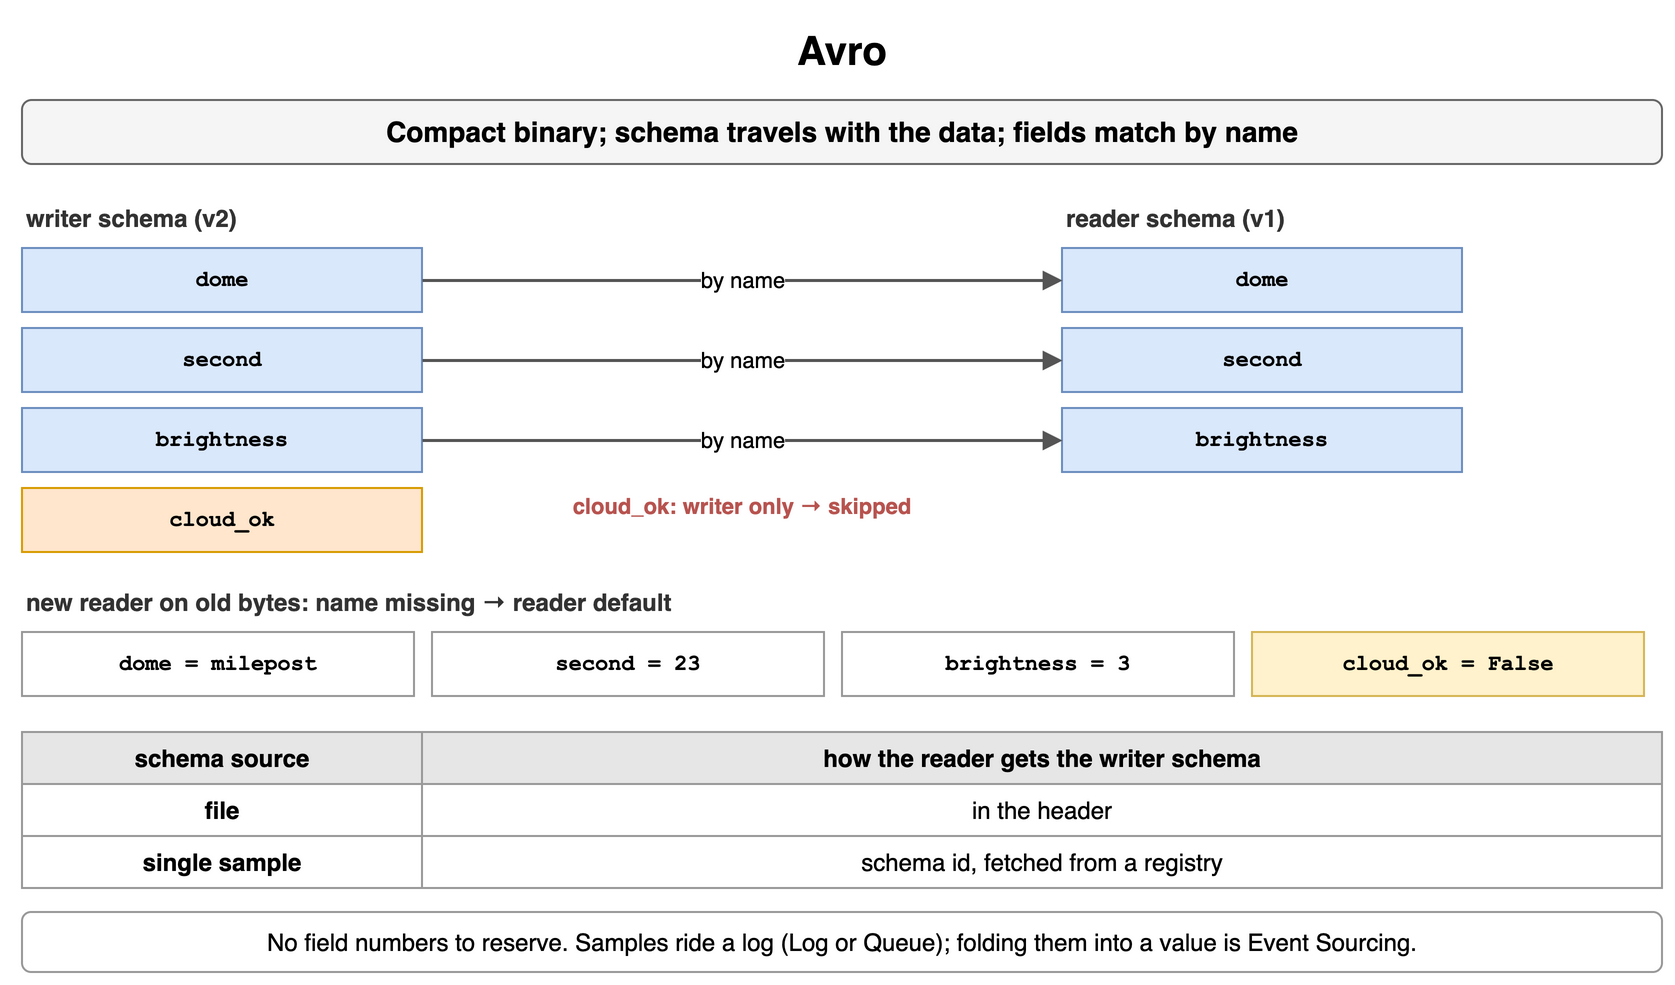

The diagram above was exported from draw.io. Its source (the exported page's mxGraphModel, read from the mxfile embedded in the PNG):
<mxGraphModel dx="900" dy="500" grid="1" gridSize="10" guides="1" tooltips="1" connect="1" arrows="1" fold="1" page="1" pageScale="1" pageWidth="900" pageHeight="500" math="0" shadow="0">
  <root>
    <mxCell id="0" />
    <mxCell id="1" parent="0" />
    <mxCell id="c1" value="Avro" style="text;html=1;align=center;verticalAlign=middle;whiteSpace=wrap;fontSize=20;fontStyle=1;" vertex="1" parent="1">
      <mxGeometry x="40" y="10" width="820" height="30" as="geometry" />
    </mxCell>
    <mxCell id="c2" value="Compact binary; schema travels with the data; fields match by name" style="rounded=1;whiteSpace=wrap;html=1;fillColor=#f5f5f5;strokeColor=#666666;fontStyle=1;fontSize=14;" vertex="1" parent="1">
      <mxGeometry x="40" y="50" width="820" height="32" as="geometry" />
    </mxCell>
    <mxCell id="c3" value="writer schema (v2)" style="text;html=1;whiteSpace=wrap;fontSize=11;align=left;verticalAlign=middle;fontSize=12;fontColor=#333333;fontStyle=1;" vertex="1" parent="1">
      <mxGeometry x="40" y="100" width="200" height="18" as="geometry" />
    </mxCell>
    <mxCell id="c4" value="reader schema (v1)" style="text;html=1;whiteSpace=wrap;fontSize=11;align=left;verticalAlign=middle;fontSize=12;fontColor=#333333;fontStyle=1;" vertex="1" parent="1">
      <mxGeometry x="560" y="100" width="200" height="18" as="geometry" />
    </mxCell>
    <mxCell id="c5" value="dome" style="rounded=0;whiteSpace=wrap;html=1;fontFamily=Courier New;fontStyle=1;fontSize=13;fillColor=#dae8fc;strokeColor=#6c8ebf;fontSize=11;" vertex="1" parent="1">
      <mxGeometry x="40" y="124" width="200" height="32" as="geometry" />
    </mxCell>
    <mxCell id="c6" value="dome" style="rounded=0;whiteSpace=wrap;html=1;fontFamily=Courier New;fontStyle=1;fontSize=13;fillColor=#dae8fc;strokeColor=#6c8ebf;fontSize=11;" vertex="1" parent="1">
      <mxGeometry x="560" y="124" width="200" height="32" as="geometry" />
    </mxCell>
    <mxCell id="c7" value="by name" style="endArrow=block;endSize=6;html=1;strokeWidth=1.5;strokeColor=#555555;fontSize=11;labelBackgroundColor=#ffffff;" edge="1" parent="1" source="c5" target="c6">
      <mxGeometry relative="1" as="geometry" />
    </mxCell>
    <mxCell id="c8" value="second" style="rounded=0;whiteSpace=wrap;html=1;fontFamily=Courier New;fontStyle=1;fontSize=13;fillColor=#dae8fc;strokeColor=#6c8ebf;fontSize=11;" vertex="1" parent="1">
      <mxGeometry x="40" y="164" width="200" height="32" as="geometry" />
    </mxCell>
    <mxCell id="c9" value="second" style="rounded=0;whiteSpace=wrap;html=1;fontFamily=Courier New;fontStyle=1;fontSize=13;fillColor=#dae8fc;strokeColor=#6c8ebf;fontSize=11;" vertex="1" parent="1">
      <mxGeometry x="560" y="164" width="200" height="32" as="geometry" />
    </mxCell>
    <mxCell id="c10" value="by name" style="endArrow=block;endSize=6;html=1;strokeWidth=1.5;strokeColor=#555555;fontSize=11;labelBackgroundColor=#ffffff;" edge="1" parent="1" source="c8" target="c9">
      <mxGeometry relative="1" as="geometry" />
    </mxCell>
    <mxCell id="c11" value="brightness" style="rounded=0;whiteSpace=wrap;html=1;fontFamily=Courier New;fontStyle=1;fontSize=13;fillColor=#dae8fc;strokeColor=#6c8ebf;fontSize=11;" vertex="1" parent="1">
      <mxGeometry x="40" y="204" width="200" height="32" as="geometry" />
    </mxCell>
    <mxCell id="c12" value="brightness" style="rounded=0;whiteSpace=wrap;html=1;fontFamily=Courier New;fontStyle=1;fontSize=13;fillColor=#dae8fc;strokeColor=#6c8ebf;fontSize=11;" vertex="1" parent="1">
      <mxGeometry x="560" y="204" width="200" height="32" as="geometry" />
    </mxCell>
    <mxCell id="c13" value="by name" style="endArrow=block;endSize=6;html=1;strokeWidth=1.5;strokeColor=#555555;fontSize=11;labelBackgroundColor=#ffffff;" edge="1" parent="1" source="c11" target="c12">
      <mxGeometry relative="1" as="geometry" />
    </mxCell>
    <mxCell id="c14" value="cloud_ok" style="rounded=0;whiteSpace=wrap;html=1;fontFamily=Courier New;fontStyle=1;fontSize=13;fillColor=#ffe6cc;strokeColor=#d79b00;fontSize=11;" vertex="1" parent="1">
      <mxGeometry x="40" y="244" width="200" height="32" as="geometry" />
    </mxCell>
    <mxCell id="c15" value="cloud_ok: writer only → skipped" style="text;html=1;whiteSpace=wrap;fontSize=11;align=center;verticalAlign=middle;fontSize=11;fontColor=#b85450;fontStyle=1;" vertex="1" parent="1">
      <mxGeometry x="260" y="244" width="280" height="18" as="geometry" />
    </mxCell>
    <mxCell id="c16" value="new reader on old bytes: name missing → reader default" style="text;html=1;whiteSpace=wrap;fontSize=11;align=left;verticalAlign=middle;fontSize=12;fontColor=#333333;fontStyle=1;" vertex="1" parent="1">
      <mxGeometry x="40" y="292" width="600" height="18" as="geometry" />
    </mxCell>
    <mxCell id="c17" value="dome = milepost" style="rounded=0;whiteSpace=wrap;html=1;fontFamily=Courier New;fontStyle=1;fontSize=13;fillColor=#ffffff;strokeColor=#999999;fontSize=11;" vertex="1" parent="1">
      <mxGeometry x="40" y="316" width="196" height="32" as="geometry" />
    </mxCell>
    <mxCell id="c18" value="second = 23" style="rounded=0;whiteSpace=wrap;html=1;fontFamily=Courier New;fontStyle=1;fontSize=13;fillColor=#ffffff;strokeColor=#999999;fontSize=11;" vertex="1" parent="1">
      <mxGeometry x="245" y="316" width="196" height="32" as="geometry" />
    </mxCell>
    <mxCell id="c19" value="brightness = 3" style="rounded=0;whiteSpace=wrap;html=1;fontFamily=Courier New;fontStyle=1;fontSize=13;fillColor=#ffffff;strokeColor=#999999;fontSize=11;" vertex="1" parent="1">
      <mxGeometry x="450" y="316" width="196" height="32" as="geometry" />
    </mxCell>
    <mxCell id="c20" value="cloud_ok = False" style="rounded=0;whiteSpace=wrap;html=1;fontFamily=Courier New;fontStyle=1;fontSize=13;fillColor=#fff2cc;strokeColor=#d6b656;fontSize=11;" vertex="1" parent="1">
      <mxGeometry x="655" y="316" width="196" height="32" as="geometry" />
    </mxCell>
    <mxCell id="c21" value="schema source" style="whiteSpace=wrap;html=1;fillColor=#e6e6e6;strokeColor=#999999;fontStyle=1;fontSize=12;" vertex="1" parent="1">
      <mxGeometry x="40" y="366" width="200" height="26" as="geometry" />
    </mxCell>
    <mxCell id="c22" value="how the reader gets the writer schema" style="whiteSpace=wrap;html=1;fillColor=#e6e6e6;strokeColor=#999999;fontStyle=1;fontSize=12;" vertex="1" parent="1">
      <mxGeometry x="240" y="366" width="620" height="26" as="geometry" />
    </mxCell>
    <mxCell id="c23" value="file" style="whiteSpace=wrap;html=1;strokeColor=#999999;fontSize=12;fillColor=#ffffff;fontStyle=1;" vertex="1" parent="1">
      <mxGeometry x="40" y="392" width="200" height="26" as="geometry" />
    </mxCell>
    <mxCell id="c24" value="in the header" style="whiteSpace=wrap;html=1;strokeColor=#999999;fontSize=12;fillColor=#ffffff;" vertex="1" parent="1">
      <mxGeometry x="240" y="392" width="620" height="26" as="geometry" />
    </mxCell>
    <mxCell id="c25" value="single sample" style="whiteSpace=wrap;html=1;strokeColor=#999999;fontSize=12;fillColor=#ffffff;fontStyle=1;" vertex="1" parent="1">
      <mxGeometry x="40" y="418" width="200" height="26" as="geometry" />
    </mxCell>
    <mxCell id="c26" value="schema id, fetched from a registry" style="whiteSpace=wrap;html=1;strokeColor=#999999;fontSize=12;fillColor=#ffffff;" vertex="1" parent="1">
      <mxGeometry x="240" y="418" width="620" height="26" as="geometry" />
    </mxCell>
    <mxCell id="c27" value="No field numbers to reserve. Samples ride a log (Log or Queue); folding them into a value is Event Sourcing." style="rounded=1;whiteSpace=wrap;html=1;fillColor=#ffffff;strokeColor=#999999;fontSize=12;align=center;" vertex="1" parent="1">
      <mxGeometry x="40" y="456" width="820" height="30" as="geometry" />
    </mxCell>
  </root>
</mxGraphModel>